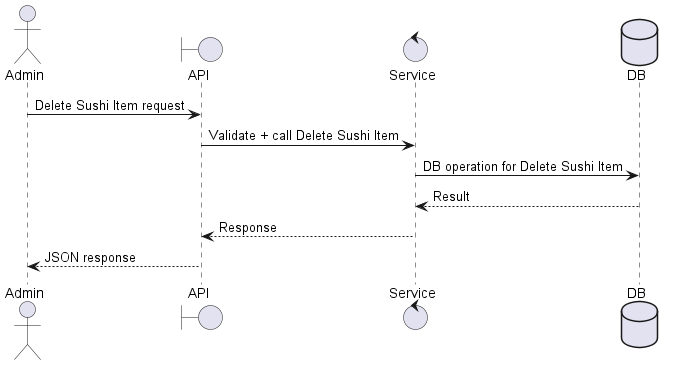

The diagram above was rendered by PlantUML. Its source (embedded in the PNG):
@startuml
actor Admin as A
boundary API as B
control Service as S
database DB as D

A -> B: Delete Sushi Item request
B -> S: Validate + call Delete Sushi Item
S -> D: DB operation for Delete Sushi Item
D --> S: Result
S --> B: Response
B --> A: JSON response
@enduml